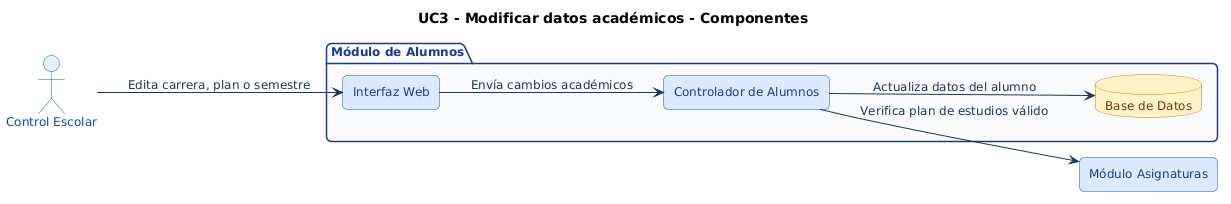

The diagram above was rendered by PlantUML. Its source (embedded in the PNG):
@startuml
' === ESTILO HOMOLOGADO EQUIPO 1 (ACTIVIDAD 3) ===
skinparam shadowing false
skinparam roundcorner 10
skinparam defaultFontName Arial
skinparam defaultFontSize 12
skinparam ArrowColor #1B365D
skinparam ArrowFontColor #1B365D
skinparam actor {
    BackgroundColor #E3F2FD
    BorderColor #1565C0
    FontColor #0D47A1
}
skinparam package {
    BackgroundColor #F8FAFC
    BorderColor #1E3A8A
    FontColor #1E3A8A
}
skinparam rectangle {
    BackgroundColor #FFFFFF
    BorderColor #1E3A8A
    FontColor #0F172A
}
skinparam usecase {
    BackgroundColor #E0F2FE
    BorderColor #0284C7
    FontColor #0C4A6E
}
skinparam component {
    BackgroundColor #DBEAFE
    BorderColor #1D4ED8
    FontColor #1E3A8A
}
skinparam database {
    BackgroundColor #FEF3C7
    BorderColor #D97706
    FontColor #78350F
}
skinparam sequence {
    ParticipantBackgroundColor #DBEAFE
    ParticipantBorderColor #1D4ED8
    ParticipantFontColor #1E3A8A
    BoundaryBackgroundColor #E0F2FE
    BoundaryBorderColor #0284C7
    ControlBackgroundColor #DCFCE7
    ControlBorderColor #15803D
    LifeLineBorderColor #64748B
}
skinparam activity {
    BackgroundColor #DBEAFE
    BorderColor #1D4ED8
    FontColor #1E3A8A
    DiamondBackgroundColor #FEF3C7
    DiamondBorderColor #D97706
}
skinparam state {
    BackgroundColor #E0F2FE
    BorderColor #0369A1
    FontColor #0C4A6E
}
skinparam class {
    BackgroundColor #F0F9FF
    BorderColor #0284C7
    HeaderBackgroundColor #0284C7
    FontColor #0F172A
}
title UC3 - Modificar datos académicos - Componentes
left to right direction
skinparam componentStyle rectangle

actor "Control Escolar" as Admin
package "Módulo de Alumnos" {
    component "Interfaz Web" as UI
    component "Controlador de Alumnos" as Ctrl
    database "Base de Datos" as BD
}
component "Módulo Asignaturas" as Asig

Admin --> UI : Edita carrera, plan o semestre
UI --> Ctrl : Envía cambios académicos
Ctrl --> Asig : Verifica plan de estudios válido
Ctrl --> BD : Actualiza datos del alumno
@enduml